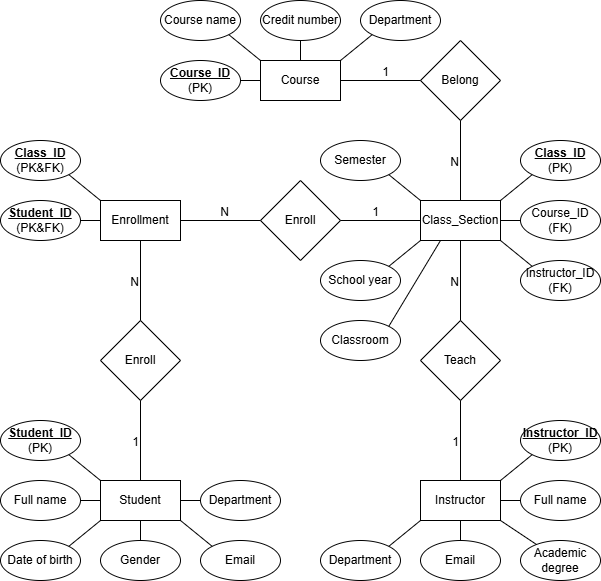

The diagram above was exported from draw.io. Its source (the exported page's mxGraphModel, read from the mxfile embedded in the PNG):
<mxGraphModel dx="644" dy="394" grid="1" gridSize="10" guides="1" tooltips="1" connect="1" arrows="1" fold="1" page="1" pageScale="1" pageWidth="827" pageHeight="1169" math="0" shadow="0">
  <root>
    <mxCell id="0" />
    <mxCell id="1" parent="0" />
    <mxCell id="M1UIGvcMEbKcklXSKFi1-1" parent="1" style="rounded=0;whiteSpace=wrap;html=1;" value="Student" vertex="1">
      <mxGeometry height="40" width="80" x="200" y="480" as="geometry" />
    </mxCell>
    <mxCell id="M1UIGvcMEbKcklXSKFi1-2" parent="1" style="rounded=0;whiteSpace=wrap;html=1;" value="Course" vertex="1">
      <mxGeometry height="40" width="80" x="360" y="60" as="geometry" />
    </mxCell>
    <mxCell id="M1UIGvcMEbKcklXSKFi1-3" parent="1" style="rhombus;whiteSpace=wrap;html=1;" value="Belong" vertex="1">
      <mxGeometry height="80" width="80" x="520" y="40" as="geometry" />
    </mxCell>
    <mxCell id="M1UIGvcMEbKcklXSKFi1-4" parent="1" style="rounded=0;whiteSpace=wrap;html=1;" value="Instructor" vertex="1">
      <mxGeometry height="40" width="80" x="520" y="480" as="geometry" />
    </mxCell>
    <mxCell id="M1UIGvcMEbKcklXSKFi1-5" parent="1" style="rounded=0;whiteSpace=wrap;html=1;" value="Class_Section" vertex="1">
      <mxGeometry height="40" width="80" x="520" y="200" as="geometry" />
    </mxCell>
    <mxCell id="M1UIGvcMEbKcklXSKFi1-6" edge="1" parent="1" style="endArrow=none;html=1;rounded=0;entryX=0;entryY=0.5;entryDx=0;entryDy=0;" target="M1UIGvcMEbKcklXSKFi1-3" value="">
      <mxGeometry relative="1" as="geometry">
        <mxPoint x="440" y="80" as="sourcePoint" />
        <mxPoint x="550" y="230" as="targetPoint" />
      </mxGeometry>
    </mxCell>
    <mxCell id="M1UIGvcMEbKcklXSKFi1-7" connectable="0" parent="M1UIGvcMEbKcklXSKFi1-6" style="resizable=0;html=1;whiteSpace=wrap;align=right;verticalAlign=bottom;" value="1" vertex="1">
      <mxGeometry relative="1" x="1" as="geometry">
        <mxPoint x="-30" as="offset" />
      </mxGeometry>
    </mxCell>
    <mxCell id="M1UIGvcMEbKcklXSKFi1-8" edge="1" parent="1" source="M1UIGvcMEbKcklXSKFi1-3" style="endArrow=none;html=1;rounded=0;exitX=0.5;exitY=1;exitDx=0;exitDy=0;entryX=0.5;entryY=0;entryDx=0;entryDy=0;" target="M1UIGvcMEbKcklXSKFi1-5" value="">
      <mxGeometry relative="1" as="geometry">
        <mxPoint x="390" y="90" as="sourcePoint" />
        <mxPoint x="580" y="170" as="targetPoint" />
      </mxGeometry>
    </mxCell>
    <mxCell id="M1UIGvcMEbKcklXSKFi1-9" connectable="0" parent="M1UIGvcMEbKcklXSKFi1-8" style="resizable=0;html=1;whiteSpace=wrap;align=right;verticalAlign=bottom;" value="N" vertex="1">
      <mxGeometry relative="1" x="1" as="geometry">
        <mxPoint y="-30" as="offset" />
      </mxGeometry>
    </mxCell>
    <mxCell id="M1UIGvcMEbKcklXSKFi1-10" parent="1" style="rhombus;whiteSpace=wrap;html=1;" value="Teach" vertex="1">
      <mxGeometry height="80" width="80" x="520" y="320" as="geometry" />
    </mxCell>
    <mxCell id="M1UIGvcMEbKcklXSKFi1-11" edge="1" parent="1" source="M1UIGvcMEbKcklXSKFi1-5" style="endArrow=none;html=1;rounded=0;entryX=0.5;entryY=0;entryDx=0;entryDy=0;exitX=0.5;exitY=1;exitDx=0;exitDy=0;" target="M1UIGvcMEbKcklXSKFi1-10" value="">
      <mxGeometry relative="1" as="geometry">
        <mxPoint x="440" y="380" as="sourcePoint" />
        <mxPoint x="600" y="380" as="targetPoint" />
      </mxGeometry>
    </mxCell>
    <mxCell id="M1UIGvcMEbKcklXSKFi1-12" connectable="0" parent="M1UIGvcMEbKcklXSKFi1-11" style="resizable=0;html=1;whiteSpace=wrap;align=right;verticalAlign=bottom;" value="N" vertex="1">
      <mxGeometry relative="1" x="1" as="geometry">
        <mxPoint y="-30" as="offset" />
      </mxGeometry>
    </mxCell>
    <mxCell id="M1UIGvcMEbKcklXSKFi1-13" edge="1" parent="1" source="M1UIGvcMEbKcklXSKFi1-10" style="endArrow=none;html=1;rounded=0;entryX=0.5;entryY=0;entryDx=0;entryDy=0;exitX=0.5;exitY=1;exitDx=0;exitDy=0;" target="M1UIGvcMEbKcklXSKFi1-4" value="">
      <mxGeometry relative="1" as="geometry">
        <mxPoint x="440" y="490" as="sourcePoint" />
        <mxPoint x="600" y="490" as="targetPoint" />
      </mxGeometry>
    </mxCell>
    <mxCell id="M1UIGvcMEbKcklXSKFi1-14" connectable="0" parent="M1UIGvcMEbKcklXSKFi1-13" style="resizable=0;html=1;whiteSpace=wrap;align=right;verticalAlign=bottom;" value="1" vertex="1">
      <mxGeometry relative="1" x="1" as="geometry">
        <mxPoint y="-30" as="offset" />
      </mxGeometry>
    </mxCell>
    <mxCell id="M1UIGvcMEbKcklXSKFi1-15" parent="1" style="rounded=0;whiteSpace=wrap;html=1;" value="Enrollment" vertex="1">
      <mxGeometry height="40" width="80" x="200" y="200" as="geometry" />
    </mxCell>
    <mxCell id="M1UIGvcMEbKcklXSKFi1-16" parent="1" style="rhombus;whiteSpace=wrap;html=1;" value="Enroll" vertex="1">
      <mxGeometry height="80" width="80" x="360" y="180" as="geometry" />
    </mxCell>
    <mxCell id="M1UIGvcMEbKcklXSKFi1-17" edge="1" parent="1" source="M1UIGvcMEbKcklXSKFi1-15" style="endArrow=none;html=1;rounded=0;entryX=0;entryY=0.5;entryDx=0;entryDy=0;exitX=1;exitY=0.5;exitDx=0;exitDy=0;" target="M1UIGvcMEbKcklXSKFi1-16" value="">
      <mxGeometry relative="1" as="geometry">
        <mxPoint x="290" y="320" as="sourcePoint" />
        <mxPoint x="320" y="310" as="targetPoint" />
      </mxGeometry>
    </mxCell>
    <mxCell id="M1UIGvcMEbKcklXSKFi1-18" connectable="0" parent="M1UIGvcMEbKcklXSKFi1-17" style="resizable=0;html=1;whiteSpace=wrap;align=right;verticalAlign=bottom;" value="N" vertex="1">
      <mxGeometry relative="1" x="1" as="geometry">
        <mxPoint x="-30" as="offset" />
      </mxGeometry>
    </mxCell>
    <mxCell id="M1UIGvcMEbKcklXSKFi1-19" edge="1" parent="1" source="M1UIGvcMEbKcklXSKFi1-16" style="endArrow=none;html=1;rounded=0;exitX=1;exitY=0.5;exitDx=0;exitDy=0;entryX=0;entryY=0.5;entryDx=0;entryDy=0;" target="M1UIGvcMEbKcklXSKFi1-5" value="">
      <mxGeometry relative="1" as="geometry">
        <mxPoint x="250" y="260" as="sourcePoint" />
        <mxPoint x="410" y="310" as="targetPoint" />
      </mxGeometry>
    </mxCell>
    <mxCell id="M1UIGvcMEbKcklXSKFi1-20" connectable="0" parent="M1UIGvcMEbKcklXSKFi1-19" style="resizable=0;html=1;whiteSpace=wrap;align=right;verticalAlign=bottom;" value="1" vertex="1">
      <mxGeometry relative="1" x="1" as="geometry">
        <mxPoint x="-40" as="offset" />
      </mxGeometry>
    </mxCell>
    <mxCell id="M1UIGvcMEbKcklXSKFi1-21" parent="1" style="rhombus;whiteSpace=wrap;html=1;" value="Enroll" vertex="1">
      <mxGeometry height="80" width="80" x="200" y="320" as="geometry" />
    </mxCell>
    <mxCell id="M1UIGvcMEbKcklXSKFi1-22" edge="1" parent="1" source="M1UIGvcMEbKcklXSKFi1-15" style="endArrow=none;html=1;rounded=0;entryX=0.5;entryY=0;entryDx=0;entryDy=0;exitX=0.5;exitY=1;exitDx=0;exitDy=0;" target="M1UIGvcMEbKcklXSKFi1-21" value="">
      <mxGeometry relative="1" as="geometry">
        <mxPoint x="250" y="330" as="sourcePoint" />
        <mxPoint x="410" y="330" as="targetPoint" />
      </mxGeometry>
    </mxCell>
    <mxCell id="M1UIGvcMEbKcklXSKFi1-23" connectable="0" parent="M1UIGvcMEbKcklXSKFi1-22" style="resizable=0;html=1;whiteSpace=wrap;align=right;verticalAlign=bottom;" value="N" vertex="1">
      <mxGeometry relative="1" x="1" as="geometry">
        <mxPoint y="-30" as="offset" />
      </mxGeometry>
    </mxCell>
    <mxCell id="M1UIGvcMEbKcklXSKFi1-26" edge="1" parent="1" source="M1UIGvcMEbKcklXSKFi1-21" style="endArrow=none;html=1;rounded=0;entryX=0.5;entryY=0;entryDx=0;entryDy=0;exitX=0.5;exitY=1;exitDx=0;exitDy=0;" target="M1UIGvcMEbKcklXSKFi1-1" value="">
      <mxGeometry relative="1" as="geometry">
        <mxPoint x="250" y="390" as="sourcePoint" />
        <mxPoint x="410" y="390" as="targetPoint" />
      </mxGeometry>
    </mxCell>
    <mxCell id="M1UIGvcMEbKcklXSKFi1-27" connectable="0" parent="M1UIGvcMEbKcklXSKFi1-26" style="resizable=0;html=1;whiteSpace=wrap;align=right;verticalAlign=bottom;" value="1" vertex="1">
      <mxGeometry relative="1" x="1" as="geometry">
        <mxPoint y="-30" as="offset" />
      </mxGeometry>
    </mxCell>
    <mxCell id="M1UIGvcMEbKcklXSKFi1-28" parent="1" style="ellipse;whiteSpace=wrap;html=1;" value="&lt;u&gt;&lt;b&gt;Student_ID&lt;/b&gt;&lt;/u&gt;&lt;div&gt;(PK)&lt;/div&gt;" vertex="1">
      <mxGeometry height="40" width="80" x="100" y="420" as="geometry" />
    </mxCell>
    <mxCell id="M1UIGvcMEbKcklXSKFi1-29" parent="1" style="ellipse;whiteSpace=wrap;html=1;" value="Full name" vertex="1">
      <mxGeometry height="40" width="80" x="100" y="480" as="geometry" />
    </mxCell>
    <mxCell id="M1UIGvcMEbKcklXSKFi1-30" parent="1" style="ellipse;whiteSpace=wrap;html=1;" value="Date of birth" vertex="1">
      <mxGeometry height="40" width="80" x="100" y="540" as="geometry" />
    </mxCell>
    <mxCell id="M1UIGvcMEbKcklXSKFi1-31" parent="1" style="ellipse;whiteSpace=wrap;html=1;" value="Gender" vertex="1">
      <mxGeometry height="40" width="80" x="200" y="540" as="geometry" />
    </mxCell>
    <mxCell id="M1UIGvcMEbKcklXSKFi1-32" parent="1" style="ellipse;whiteSpace=wrap;html=1;" value="Email" vertex="1">
      <mxGeometry height="40" width="80" x="300" y="540" as="geometry" />
    </mxCell>
    <mxCell id="M1UIGvcMEbKcklXSKFi1-33" parent="1" style="ellipse;whiteSpace=wrap;html=1;" value="Department" vertex="1">
      <mxGeometry height="40" width="80" x="300" y="480" as="geometry" />
    </mxCell>
    <mxCell id="M1UIGvcMEbKcklXSKFi1-34" edge="1" parent="1" source="M1UIGvcMEbKcklXSKFi1-1" style="endArrow=none;html=1;rounded=0;entryX=0;entryY=0.5;entryDx=0;entryDy=0;exitX=1;exitY=0.5;exitDx=0;exitDy=0;" target="M1UIGvcMEbKcklXSKFi1-33" value="">
      <mxGeometry height="50" relative="1" width="50" as="geometry">
        <mxPoint x="260" y="490" as="sourcePoint" />
        <mxPoint x="310" y="440" as="targetPoint" />
      </mxGeometry>
    </mxCell>
    <mxCell id="M1UIGvcMEbKcklXSKFi1-35" edge="1" parent="1" source="M1UIGvcMEbKcklXSKFi1-1" style="endArrow=none;html=1;rounded=0;exitX=0;exitY=0.5;exitDx=0;exitDy=0;" target="M1UIGvcMEbKcklXSKFi1-29" value="">
      <mxGeometry height="50" relative="1" width="50" as="geometry">
        <mxPoint x="260" y="490" as="sourcePoint" />
        <mxPoint x="160" y="500" as="targetPoint" />
      </mxGeometry>
    </mxCell>
    <mxCell id="M1UIGvcMEbKcklXSKFi1-36" edge="1" parent="1" source="M1UIGvcMEbKcklXSKFi1-30" style="endArrow=none;html=1;rounded=0;entryX=0;entryY=1;entryDx=0;entryDy=0;exitX=1;exitY=0;exitDx=0;exitDy=0;" target="M1UIGvcMEbKcklXSKFi1-1" value="">
      <mxGeometry height="50" relative="1" width="50" as="geometry">
        <mxPoint x="260" y="560" as="sourcePoint" />
        <mxPoint x="310" y="510" as="targetPoint" />
      </mxGeometry>
    </mxCell>
    <mxCell id="M1UIGvcMEbKcklXSKFi1-37" edge="1" parent="1" source="M1UIGvcMEbKcklXSKFi1-32" style="endArrow=none;html=1;rounded=0;entryX=1;entryY=1;entryDx=0;entryDy=0;exitX=0;exitY=0;exitDx=0;exitDy=0;" target="M1UIGvcMEbKcklXSKFi1-1" value="">
      <mxGeometry height="50" relative="1" width="50" as="geometry">
        <mxPoint x="260" y="560" as="sourcePoint" />
        <mxPoint x="310" y="510" as="targetPoint" />
      </mxGeometry>
    </mxCell>
    <mxCell id="M1UIGvcMEbKcklXSKFi1-38" edge="1" parent="1" source="M1UIGvcMEbKcklXSKFi1-31" style="endArrow=none;html=1;rounded=0;entryX=0.5;entryY=1;entryDx=0;entryDy=0;exitX=0.5;exitY=0;exitDx=0;exitDy=0;" target="M1UIGvcMEbKcklXSKFi1-1" value="">
      <mxGeometry height="50" relative="1" width="50" as="geometry">
        <mxPoint x="260" y="560" as="sourcePoint" />
        <mxPoint x="310" y="510" as="targetPoint" />
      </mxGeometry>
    </mxCell>
    <mxCell id="M1UIGvcMEbKcklXSKFi1-39" edge="1" parent="1" source="M1UIGvcMEbKcklXSKFi1-28" style="endArrow=none;html=1;rounded=0;entryX=0;entryY=0;entryDx=0;entryDy=0;exitX=1;exitY=1;exitDx=0;exitDy=0;" target="M1UIGvcMEbKcklXSKFi1-1" value="">
      <mxGeometry height="50" relative="1" width="50" as="geometry">
        <mxPoint x="260" y="560" as="sourcePoint" />
        <mxPoint x="310" y="510" as="targetPoint" />
      </mxGeometry>
    </mxCell>
    <mxCell id="M1UIGvcMEbKcklXSKFi1-40" parent="1" style="ellipse;whiteSpace=wrap;html=1;" value="&lt;b&gt;&lt;u&gt;Course_ID&lt;/u&gt;&lt;/b&gt;&lt;div&gt;(PK)&lt;/div&gt;" vertex="1">
      <mxGeometry height="40" width="80" x="260" y="60" as="geometry" />
    </mxCell>
    <mxCell id="M1UIGvcMEbKcklXSKFi1-41" edge="1" parent="1" source="M1UIGvcMEbKcklXSKFi1-40" style="endArrow=none;html=1;rounded=0;entryX=0;entryY=0.5;entryDx=0;entryDy=0;exitX=1;exitY=0.5;exitDx=0;exitDy=0;" target="M1UIGvcMEbKcklXSKFi1-2" value="">
      <mxGeometry height="50" relative="1" width="50" as="geometry">
        <Array as="points" />
        <mxPoint x="380" y="150" as="sourcePoint" />
        <mxPoint x="490" y="-30" as="targetPoint" />
      </mxGeometry>
    </mxCell>
    <mxCell id="M1UIGvcMEbKcklXSKFi1-42" parent="1" style="ellipse;whiteSpace=wrap;html=1;" value="Course name" vertex="1">
      <mxGeometry height="40" width="80" x="260" as="geometry" />
    </mxCell>
    <mxCell id="M1UIGvcMEbKcklXSKFi1-43" edge="1" parent="1" source="M1UIGvcMEbKcklXSKFi1-2" style="endArrow=none;html=1;rounded=0;entryX=1;entryY=1;entryDx=0;entryDy=0;exitX=0;exitY=0;exitDx=0;exitDy=0;" target="M1UIGvcMEbKcklXSKFi1-42" value="">
      <mxGeometry height="50" relative="1" width="50" as="geometry">
        <mxPoint x="400" y="100" as="sourcePoint" />
        <mxPoint x="490" y="-30" as="targetPoint" />
      </mxGeometry>
    </mxCell>
    <mxCell id="M1UIGvcMEbKcklXSKFi1-44" parent="1" style="ellipse;whiteSpace=wrap;html=1;" value="Credit number" vertex="1">
      <mxGeometry height="40" width="80" x="360" as="geometry" />
    </mxCell>
    <mxCell id="M1UIGvcMEbKcklXSKFi1-45" edge="1" parent="1" source="M1UIGvcMEbKcklXSKFi1-2" style="endArrow=none;html=1;rounded=0;exitX=0.5;exitY=0;exitDx=0;exitDy=0;entryX=0.5;entryY=1;entryDx=0;entryDy=0;" target="M1UIGvcMEbKcklXSKFi1-44" value="">
      <mxGeometry height="50" relative="1" width="50" as="geometry">
        <mxPoint x="440" y="20" as="sourcePoint" />
        <mxPoint x="280" y="80" as="targetPoint" />
      </mxGeometry>
    </mxCell>
    <mxCell id="M1UIGvcMEbKcklXSKFi1-46" parent="1" style="ellipse;whiteSpace=wrap;html=1;" value="Department" vertex="1">
      <mxGeometry height="40" width="80" x="460" as="geometry" />
    </mxCell>
    <mxCell id="M1UIGvcMEbKcklXSKFi1-47" edge="1" parent="1" source="M1UIGvcMEbKcklXSKFi1-2" style="endArrow=none;html=1;rounded=0;entryX=0;entryY=1;entryDx=0;entryDy=0;exitX=1;exitY=0;exitDx=0;exitDy=0;" target="M1UIGvcMEbKcklXSKFi1-46" value="">
      <mxGeometry height="50" relative="1" width="50" as="geometry">
        <mxPoint x="340" y="20" as="sourcePoint" />
        <mxPoint x="520" y="-40" as="targetPoint" />
      </mxGeometry>
    </mxCell>
    <mxCell id="M1UIGvcMEbKcklXSKFi1-48" parent="1" style="ellipse;whiteSpace=wrap;html=1;" value="&lt;b&gt;&lt;u&gt;Instructor_ID&lt;/u&gt;&lt;/b&gt;&lt;div&gt;(PK)&lt;/div&gt;" vertex="1">
      <mxGeometry height="40" width="80" x="620" y="420" as="geometry" />
    </mxCell>
    <mxCell id="M1UIGvcMEbKcklXSKFi1-49" parent="1" style="ellipse;whiteSpace=wrap;html=1;" value="Full name" vertex="1">
      <mxGeometry height="40" width="80" x="620" y="480" as="geometry" />
    </mxCell>
    <mxCell id="M1UIGvcMEbKcklXSKFi1-50" parent="1" style="ellipse;whiteSpace=wrap;html=1;" value="Academic degree" vertex="1">
      <mxGeometry height="40" width="80" x="620" y="540" as="geometry" />
    </mxCell>
    <mxCell id="M1UIGvcMEbKcklXSKFi1-51" parent="1" style="ellipse;whiteSpace=wrap;html=1;" value="Email" vertex="1">
      <mxGeometry height="40" width="80" x="520" y="540" as="geometry" />
    </mxCell>
    <mxCell id="M1UIGvcMEbKcklXSKFi1-52" parent="1" style="ellipse;whiteSpace=wrap;html=1;" value="Department" vertex="1">
      <mxGeometry height="40" width="80" x="420" y="540" as="geometry" />
    </mxCell>
    <mxCell id="M1UIGvcMEbKcklXSKFi1-53" edge="1" parent="1" source="M1UIGvcMEbKcklXSKFi1-52" style="endArrow=none;html=1;rounded=0;entryX=0;entryY=1;entryDx=0;entryDy=0;exitX=1;exitY=0;exitDx=0;exitDy=0;" target="M1UIGvcMEbKcklXSKFi1-4" value="">
      <mxGeometry height="50" relative="1" width="50" as="geometry">
        <mxPoint x="370" y="500" as="sourcePoint" />
        <mxPoint x="420" y="450" as="targetPoint" />
      </mxGeometry>
    </mxCell>
    <mxCell id="M1UIGvcMEbKcklXSKFi1-54" edge="1" parent="1" source="M1UIGvcMEbKcklXSKFi1-51" style="endArrow=none;html=1;rounded=0;entryX=0.5;entryY=1;entryDx=0;entryDy=0;exitX=0.5;exitY=0;exitDx=0;exitDy=0;" target="M1UIGvcMEbKcklXSKFi1-4" value="">
      <mxGeometry height="50" relative="1" width="50" as="geometry">
        <mxPoint x="370" y="500" as="sourcePoint" />
        <mxPoint x="420" y="450" as="targetPoint" />
      </mxGeometry>
    </mxCell>
    <mxCell id="M1UIGvcMEbKcklXSKFi1-55" edge="1" parent="1" source="M1UIGvcMEbKcklXSKFi1-4" style="endArrow=none;html=1;rounded=0;exitX=1;exitY=1;exitDx=0;exitDy=0;" target="M1UIGvcMEbKcklXSKFi1-50" value="">
      <mxGeometry height="50" relative="1" width="50" as="geometry">
        <mxPoint x="560" y="500" as="sourcePoint" />
        <mxPoint x="610" y="450" as="targetPoint" />
      </mxGeometry>
    </mxCell>
    <mxCell id="M1UIGvcMEbKcklXSKFi1-56" edge="1" parent="1" source="M1UIGvcMEbKcklXSKFi1-4" style="endArrow=none;html=1;rounded=0;entryX=0;entryY=0.5;entryDx=0;entryDy=0;exitX=1;exitY=0.5;exitDx=0;exitDy=0;" target="M1UIGvcMEbKcklXSKFi1-49" value="">
      <mxGeometry height="50" relative="1" width="50" as="geometry">
        <mxPoint x="600" y="500" as="sourcePoint" />
        <mxPoint x="610" y="450" as="targetPoint" />
      </mxGeometry>
    </mxCell>
    <mxCell id="M1UIGvcMEbKcklXSKFi1-57" edge="1" parent="1" source="M1UIGvcMEbKcklXSKFi1-4" style="endArrow=none;html=1;rounded=0;exitX=1;exitY=0;exitDx=0;exitDy=0;entryX=0;entryY=1;entryDx=0;entryDy=0;" target="M1UIGvcMEbKcklXSKFi1-48" value="">
      <mxGeometry height="50" relative="1" width="50" as="geometry">
        <mxPoint x="560" y="500" as="sourcePoint" />
        <mxPoint x="610" y="450" as="targetPoint" />
      </mxGeometry>
    </mxCell>
    <mxCell id="M1UIGvcMEbKcklXSKFi1-58" parent="1" style="ellipse;whiteSpace=wrap;html=1;" value="Semester" vertex="1">
      <mxGeometry height="40" width="80" x="420" y="140" as="geometry" />
    </mxCell>
    <mxCell id="M1UIGvcMEbKcklXSKFi1-59" parent="1" style="ellipse;whiteSpace=wrap;html=1;" value="School year" vertex="1">
      <mxGeometry height="40" width="80" x="420" y="260" as="geometry" />
    </mxCell>
    <mxCell id="M1UIGvcMEbKcklXSKFi1-60" parent="1" style="ellipse;whiteSpace=wrap;html=1;" value="Classroom" vertex="1">
      <mxGeometry height="40" width="80" x="420" y="320" as="geometry" />
    </mxCell>
    <mxCell id="M1UIGvcMEbKcklXSKFi1-61" edge="1" parent="1" source="M1UIGvcMEbKcklXSKFi1-60" style="endArrow=none;html=1;rounded=0;entryX=0.25;entryY=1;entryDx=0;entryDy=0;exitX=1;exitY=0;exitDx=0;exitDy=0;" target="M1UIGvcMEbKcklXSKFi1-5" value="">
      <mxGeometry height="50" relative="1" width="50" as="geometry">
        <mxPoint x="460" y="280" as="sourcePoint" />
        <mxPoint x="510" y="230" as="targetPoint" />
      </mxGeometry>
    </mxCell>
    <mxCell id="M1UIGvcMEbKcklXSKFi1-62" edge="1" parent="1" source="M1UIGvcMEbKcklXSKFi1-59" style="endArrow=none;html=1;rounded=0;entryX=0;entryY=1;entryDx=0;entryDy=0;exitX=1;exitY=0;exitDx=0;exitDy=0;" target="M1UIGvcMEbKcklXSKFi1-5" value="">
      <mxGeometry height="50" relative="1" width="50" as="geometry">
        <mxPoint x="460" y="280" as="sourcePoint" />
        <mxPoint x="510" y="230" as="targetPoint" />
      </mxGeometry>
    </mxCell>
    <mxCell id="M1UIGvcMEbKcklXSKFi1-63" edge="1" parent="1" source="M1UIGvcMEbKcklXSKFi1-5" style="endArrow=none;html=1;rounded=0;entryX=1;entryY=1;entryDx=0;entryDy=0;exitX=0;exitY=0;exitDx=0;exitDy=0;" target="M1UIGvcMEbKcklXSKFi1-58" value="">
      <mxGeometry height="50" relative="1" width="50" as="geometry">
        <mxPoint x="460" y="280" as="sourcePoint" />
        <mxPoint x="510" y="230" as="targetPoint" />
      </mxGeometry>
    </mxCell>
    <mxCell id="M1UIGvcMEbKcklXSKFi1-64" parent="1" style="ellipse;whiteSpace=wrap;html=1;" value="Instructor_ID&lt;div&gt;(FK)&lt;/div&gt;" vertex="1">
      <mxGeometry height="40" width="80" x="620" y="260" as="geometry" />
    </mxCell>
    <mxCell id="M1UIGvcMEbKcklXSKFi1-65" parent="1" style="ellipse;whiteSpace=wrap;html=1;" value="Course_ID&lt;div&gt;(FK)&lt;/div&gt;" vertex="1">
      <mxGeometry height="40" width="80" x="620" y="200" as="geometry" />
    </mxCell>
    <mxCell id="M1UIGvcMEbKcklXSKFi1-66" parent="1" style="ellipse;whiteSpace=wrap;html=1;" value="&lt;b&gt;&lt;u&gt;Class_ID&lt;/u&gt;&lt;/b&gt;&lt;div&gt;(PK)&lt;/div&gt;" vertex="1">
      <mxGeometry height="40" width="80" x="620" y="140" as="geometry" />
    </mxCell>
    <mxCell id="M1UIGvcMEbKcklXSKFi1-67" edge="1" parent="1" source="M1UIGvcMEbKcklXSKFi1-5" style="endArrow=none;html=1;rounded=0;entryX=0;entryY=1;entryDx=0;entryDy=0;exitX=1;exitY=0;exitDx=0;exitDy=0;" target="M1UIGvcMEbKcklXSKFi1-66" value="">
      <mxGeometry height="50" relative="1" width="50" as="geometry">
        <mxPoint x="460" y="210" as="sourcePoint" />
        <mxPoint x="510" y="160" as="targetPoint" />
      </mxGeometry>
    </mxCell>
    <mxCell id="M1UIGvcMEbKcklXSKFi1-68" edge="1" parent="1" source="M1UIGvcMEbKcklXSKFi1-5" style="endArrow=none;html=1;rounded=0;entryX=0;entryY=0.5;entryDx=0;entryDy=0;exitX=1;exitY=0.5;exitDx=0;exitDy=0;" target="M1UIGvcMEbKcklXSKFi1-65" value="">
      <mxGeometry height="50" relative="1" width="50" as="geometry">
        <mxPoint x="460" y="210" as="sourcePoint" />
        <mxPoint x="510" y="160" as="targetPoint" />
      </mxGeometry>
    </mxCell>
    <mxCell id="M1UIGvcMEbKcklXSKFi1-69" edge="1" parent="1" source="M1UIGvcMEbKcklXSKFi1-5" style="endArrow=none;html=1;rounded=0;entryX=0;entryY=0;entryDx=0;entryDy=0;exitX=1;exitY=1;exitDx=0;exitDy=0;" target="M1UIGvcMEbKcklXSKFi1-64" value="">
      <mxGeometry height="50" relative="1" width="50" as="geometry">
        <mxPoint x="460" y="210" as="sourcePoint" />
        <mxPoint x="510" y="160" as="targetPoint" />
      </mxGeometry>
    </mxCell>
    <mxCell id="M1UIGvcMEbKcklXSKFi1-71" parent="1" style="ellipse;whiteSpace=wrap;html=1;" value="&lt;u&gt;&lt;b&gt;Student_ID&lt;/b&gt;&lt;/u&gt;&lt;div&gt;(PK&amp;amp;FK)&lt;/div&gt;" vertex="1">
      <mxGeometry height="40" width="80" x="100" y="200" as="geometry" />
    </mxCell>
    <mxCell id="M1UIGvcMEbKcklXSKFi1-72" parent="1" style="ellipse;whiteSpace=wrap;html=1;" value="&lt;b&gt;&lt;u&gt;Class_ID&lt;/u&gt;&lt;/b&gt;&lt;div&gt;(PK&amp;amp;FK)&lt;/div&gt;" vertex="1">
      <mxGeometry height="40" width="80" x="100" y="140" as="geometry" />
    </mxCell>
    <mxCell id="M1UIGvcMEbKcklXSKFi1-73" edge="1" parent="1" source="M1UIGvcMEbKcklXSKFi1-72" style="endArrow=none;html=1;rounded=0;exitX=1;exitY=1;exitDx=0;exitDy=0;entryX=0;entryY=0;entryDx=0;entryDy=0;" target="M1UIGvcMEbKcklXSKFi1-15" value="">
      <mxGeometry height="50" relative="1" width="50" as="geometry">
        <mxPoint x="210" y="210" as="sourcePoint" />
        <mxPoint x="260" y="160" as="targetPoint" />
      </mxGeometry>
    </mxCell>
    <mxCell id="M1UIGvcMEbKcklXSKFi1-74" edge="1" parent="1" source="M1UIGvcMEbKcklXSKFi1-71" style="endArrow=none;html=1;rounded=0;entryX=0;entryY=0.5;entryDx=0;entryDy=0;exitX=1;exitY=0.5;exitDx=0;exitDy=0;" target="M1UIGvcMEbKcklXSKFi1-15" value="">
      <mxGeometry height="50" relative="1" width="50" as="geometry">
        <mxPoint x="210" y="210" as="sourcePoint" />
        <mxPoint x="260" y="160" as="targetPoint" />
      </mxGeometry>
    </mxCell>
  </root>
</mxGraphModel>